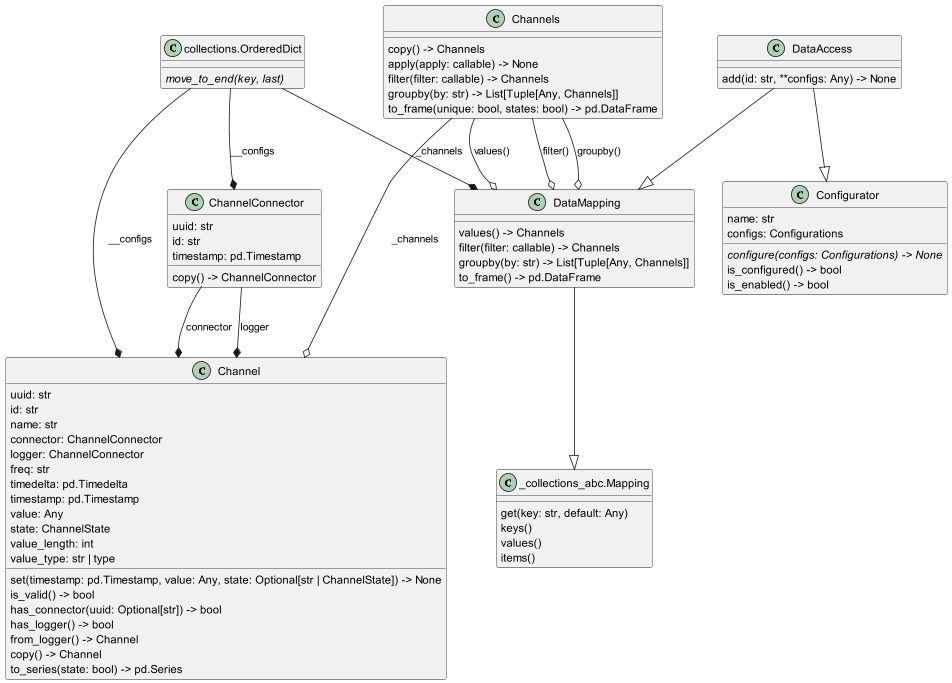

The diagram above was rendered by PlantUML. Its source (embedded in the PNG):
@startuml loris.data.access.DataAccess
set namespaceSeparator none
class "Channel" as loris.channels.channel.Channel {
  uuid: str
  id: str
  name: str
  connector: ChannelConnector
  logger: ChannelConnector
  freq: str
  timedelta: pd.Timedelta
  timestamp: pd.Timestamp
  value: Any
  state: ChannelState
  value_length: int
  value_type: str | type
  set(timestamp: pd.Timestamp, value: Any, state: Optional[str | ChannelState]) -> None
  is_valid() -> bool
  has_connector(uuid: Optional[str]) -> bool
  has_logger() -> bool
  from_logger() -> Channel
  copy() -> Channel
  to_series(state: bool) -> pd.Series
}
class "ChannelConnector" as loris.channels.connector.ChannelConnector {
  uuid: str
  id: str
  timestamp: pd.Timestamp
  copy() -> ChannelConnector
}
class "Channels" as loris.channels.collection.Channels {
  copy() -> Channels
  apply(apply: callable) -> None
  filter(filter: callable) -> Channels
  groupby(by: str) -> List[Tuple[Any, Channels]]
  to_frame(unique: bool, states: bool) -> pd.DataFrame
}
class "DataAccess" as loris.data.access.DataAccess {
  add(id: str, **configs: Any) -> None
}
class "DataMapping" as loris.data.mapping.DataMapping {
  values() -> Channels
  filter(filter: callable) -> Channels
  groupby(by: str) -> List[Tuple[Any, Channels]]
  to_frame() -> pd.DataFrame
}
class _collections_abc.Mapping {
  get(key: str, default: Any)
  keys()
  values()
  items()
}
class collections.OrderedDict {
  {abstract}move_to_end(key, last)
}
class "Configurator" as loris.configs.configurator.Configurator {
  name: str
  configs: Configurations
  {abstract}configure(configs: Configurations) -> None
  is_configured() -> bool
  is_enabled() -> bool
}
loris.channels.connector.ChannelConnector --* loris.channels.channel.Channel : logger
loris.channels.connector.ChannelConnector --* loris.channels.channel.Channel : connector
loris.channels.collection.Channels --o loris.channels.channel.Channel : _channels
loris.channels.collection.Channels --o loris.data.mapping.DataMapping : values()
loris.channels.collection.Channels --o loris.data.mapping.DataMapping : filter()
loris.channels.collection.Channels --o loris.data.mapping.DataMapping : groupby()
loris.data.access.DataAccess --|> loris.configs.configurator.Configurator
loris.data.access.DataAccess --|> loris.data.mapping.DataMapping
loris.data.mapping.DataMapping --|> _collections_abc.Mapping
collections.OrderedDict --* loris.channels.channel.Channel : __configs
collections.OrderedDict --* loris.channels.connector.ChannelConnector : __configs
collections.OrderedDict --* loris.data.mapping.DataMapping : _channels
@enduml